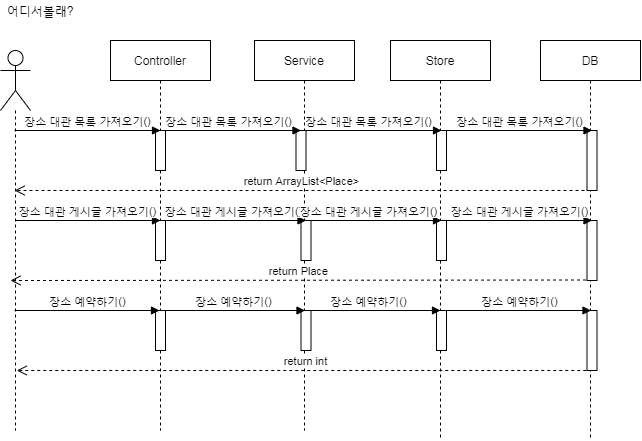

The diagram above was exported from draw.io. Its source (the exported page's mxGraphModel, read from the mxfile embedded in the PNG):
<mxGraphModel dx="1820" dy="924" grid="1" gridSize="10" guides="1" tooltips="1" connect="1" arrows="1" fold="1" page="1" pageScale="1" pageWidth="827" pageHeight="1169" math="0" shadow="0">
  <root>
    <mxCell id="0" />
    <mxCell id="1" parent="0" />
    <mxCell id="4D35Qo2kw5h6mohKcFyI-18" value="" style="shape=umlLifeline;participant=umlActor;perimeter=lifelinePerimeter;whiteSpace=wrap;html=1;container=1;collapsible=0;recursiveResize=0;verticalAlign=top;spacingTop=36;labelBackgroundColor=#ffffff;outlineConnect=0;size=60;" vertex="1" parent="1">
      <mxGeometry x="60" y="80" width="30" height="380" as="geometry" />
    </mxCell>
    <mxCell id="4D35Qo2kw5h6mohKcFyI-19" value="Controller" style="shape=umlLifeline;perimeter=lifelinePerimeter;whiteSpace=wrap;html=1;container=1;collapsible=0;recursiveResize=0;outlineConnect=0;" vertex="1" parent="1">
      <mxGeometry x="170" y="70" width="100" height="390" as="geometry" />
    </mxCell>
    <mxCell id="4D35Qo2kw5h6mohKcFyI-34" value="" style="html=1;points=[];perimeter=orthogonalPerimeter;" vertex="1" parent="4D35Qo2kw5h6mohKcFyI-19">
      <mxGeometry x="45" y="90" width="10" height="40" as="geometry" />
    </mxCell>
    <mxCell id="4D35Qo2kw5h6mohKcFyI-48" value="" style="html=1;points=[];perimeter=orthogonalPerimeter;" vertex="1" parent="4D35Qo2kw5h6mohKcFyI-19">
      <mxGeometry x="45" y="180" width="10" height="40" as="geometry" />
    </mxCell>
    <mxCell id="4D35Qo2kw5h6mohKcFyI-49" value="장소 대관 게시글 가져오기()" style="html=1;verticalAlign=bottom;endArrow=block;" edge="1" parent="4D35Qo2kw5h6mohKcFyI-19">
      <mxGeometry relative="1" as="geometry">
        <mxPoint x="-95.5" y="180" as="sourcePoint" />
        <mxPoint x="50" y="180" as="targetPoint" />
      </mxGeometry>
    </mxCell>
    <mxCell id="4D35Qo2kw5h6mohKcFyI-20" value="Service" style="shape=umlLifeline;perimeter=lifelinePerimeter;whiteSpace=wrap;html=1;container=1;collapsible=0;recursiveResize=0;outlineConnect=0;" vertex="1" parent="1">
      <mxGeometry x="314" y="70" width="100" height="390" as="geometry" />
    </mxCell>
    <mxCell id="4D35Qo2kw5h6mohKcFyI-37" value="" style="html=1;points=[];perimeter=orthogonalPerimeter;" vertex="1" parent="4D35Qo2kw5h6mohKcFyI-20">
      <mxGeometry x="41.5" y="90" width="10" height="40" as="geometry" />
    </mxCell>
    <mxCell id="4D35Qo2kw5h6mohKcFyI-38" value="장소 대관 목록 가져오기()" style="html=1;verticalAlign=bottom;endArrow=block;" edge="1" parent="4D35Qo2kw5h6mohKcFyI-20">
      <mxGeometry relative="1" as="geometry">
        <mxPoint x="-99" y="90" as="sourcePoint" />
        <mxPoint x="46.5" y="90" as="targetPoint" />
      </mxGeometry>
    </mxCell>
    <mxCell id="4D35Qo2kw5h6mohKcFyI-50" value="" style="html=1;points=[];perimeter=orthogonalPerimeter;" vertex="1" parent="4D35Qo2kw5h6mohKcFyI-20">
      <mxGeometry x="46.5" y="180" width="10" height="40" as="geometry" />
    </mxCell>
    <mxCell id="4D35Qo2kw5h6mohKcFyI-51" value="장소 대관 게시글 가져오기()" style="html=1;verticalAlign=bottom;endArrow=block;" edge="1" parent="4D35Qo2kw5h6mohKcFyI-20">
      <mxGeometry relative="1" as="geometry">
        <mxPoint x="-94" y="180" as="sourcePoint" />
        <mxPoint x="51.5" y="180" as="targetPoint" />
      </mxGeometry>
    </mxCell>
    <mxCell id="4D35Qo2kw5h6mohKcFyI-59" value="" style="html=1;points=[];perimeter=orthogonalPerimeter;" vertex="1" parent="4D35Qo2kw5h6mohKcFyI-20">
      <mxGeometry x="46.5" y="270" width="10" height="40" as="geometry" />
    </mxCell>
    <mxCell id="4D35Qo2kw5h6mohKcFyI-60" value="장소 예약하기()" style="html=1;verticalAlign=bottom;endArrow=block;entryX=0.4;entryY=0;entryDx=0;entryDy=0;entryPerimeter=0;" edge="1" parent="4D35Qo2kw5h6mohKcFyI-20" target="4D35Qo2kw5h6mohKcFyI-59">
      <mxGeometry relative="1" as="geometry">
        <mxPoint x="-94" y="270" as="sourcePoint" />
        <mxPoint x="46.5" y="270" as="targetPoint" />
      </mxGeometry>
    </mxCell>
    <mxCell id="4D35Qo2kw5h6mohKcFyI-21" value="Store" style="shape=umlLifeline;perimeter=lifelinePerimeter;whiteSpace=wrap;html=1;container=1;collapsible=0;recursiveResize=0;outlineConnect=0;" vertex="1" parent="1">
      <mxGeometry x="450" y="70" width="100" height="400" as="geometry" />
    </mxCell>
    <mxCell id="4D35Qo2kw5h6mohKcFyI-39" value="" style="html=1;points=[];perimeter=orthogonalPerimeter;" vertex="1" parent="4D35Qo2kw5h6mohKcFyI-21">
      <mxGeometry x="46" y="90" width="10" height="40" as="geometry" />
    </mxCell>
    <mxCell id="4D35Qo2kw5h6mohKcFyI-40" value="장소 대관 목록 가져오기()" style="html=1;verticalAlign=bottom;endArrow=block;" edge="1" parent="4D35Qo2kw5h6mohKcFyI-21">
      <mxGeometry relative="1" as="geometry">
        <mxPoint x="-94.5" y="90" as="sourcePoint" />
        <mxPoint x="51" y="90" as="targetPoint" />
      </mxGeometry>
    </mxCell>
    <mxCell id="4D35Qo2kw5h6mohKcFyI-52" value="" style="html=1;points=[];perimeter=orthogonalPerimeter;" vertex="1" parent="4D35Qo2kw5h6mohKcFyI-21">
      <mxGeometry x="46" y="180" width="10" height="40" as="geometry" />
    </mxCell>
    <mxCell id="4D35Qo2kw5h6mohKcFyI-53" value="장소 대관 게시글 가져오기()" style="html=1;verticalAlign=bottom;endArrow=block;" edge="1" parent="4D35Qo2kw5h6mohKcFyI-21">
      <mxGeometry relative="1" as="geometry">
        <mxPoint x="-94.5" y="180" as="sourcePoint" />
        <mxPoint x="51" y="180" as="targetPoint" />
      </mxGeometry>
    </mxCell>
    <mxCell id="4D35Qo2kw5h6mohKcFyI-61" value="" style="html=1;points=[];perimeter=orthogonalPerimeter;" vertex="1" parent="4D35Qo2kw5h6mohKcFyI-21">
      <mxGeometry x="46" y="270" width="10" height="40" as="geometry" />
    </mxCell>
    <mxCell id="4D35Qo2kw5h6mohKcFyI-62" value="장소 예약하기()" style="html=1;verticalAlign=bottom;endArrow=block;entryX=0.4;entryY=0;entryDx=0;entryDy=0;entryPerimeter=0;" edge="1" parent="4D35Qo2kw5h6mohKcFyI-21" target="4D35Qo2kw5h6mohKcFyI-61">
      <mxGeometry relative="1" as="geometry">
        <mxPoint x="-94.5" y="270" as="sourcePoint" />
        <mxPoint x="46" y="270" as="targetPoint" />
      </mxGeometry>
    </mxCell>
    <mxCell id="4D35Qo2kw5h6mohKcFyI-22" value="DB" style="shape=umlLifeline;perimeter=lifelinePerimeter;whiteSpace=wrap;html=1;container=1;collapsible=0;recursiveResize=0;outlineConnect=0;" vertex="1" parent="1">
      <mxGeometry x="600" y="70" width="100" height="400" as="geometry" />
    </mxCell>
    <mxCell id="4D35Qo2kw5h6mohKcFyI-41" value="" style="html=1;points=[];perimeter=orthogonalPerimeter;" vertex="1" parent="4D35Qo2kw5h6mohKcFyI-22">
      <mxGeometry x="46.5" y="90" width="10" height="60" as="geometry" />
    </mxCell>
    <mxCell id="4D35Qo2kw5h6mohKcFyI-42" value="장소 대관 목록 가져오기()" style="html=1;verticalAlign=bottom;endArrow=block;" edge="1" parent="4D35Qo2kw5h6mohKcFyI-22">
      <mxGeometry relative="1" as="geometry">
        <mxPoint x="-94" y="90" as="sourcePoint" />
        <mxPoint x="51.5" y="90" as="targetPoint" />
      </mxGeometry>
    </mxCell>
    <mxCell id="4D35Qo2kw5h6mohKcFyI-54" value="" style="html=1;points=[];perimeter=orthogonalPerimeter;" vertex="1" parent="4D35Qo2kw5h6mohKcFyI-22">
      <mxGeometry x="46.5" y="180" width="10" height="60" as="geometry" />
    </mxCell>
    <mxCell id="4D35Qo2kw5h6mohKcFyI-55" value="장소 대관 게시글 가져오기()" style="html=1;verticalAlign=bottom;endArrow=block;" edge="1" parent="4D35Qo2kw5h6mohKcFyI-22">
      <mxGeometry relative="1" as="geometry">
        <mxPoint x="-94" y="180" as="sourcePoint" />
        <mxPoint x="51.5" y="180" as="targetPoint" />
      </mxGeometry>
    </mxCell>
    <mxCell id="4D35Qo2kw5h6mohKcFyI-65" value="" style="html=1;points=[];perimeter=orthogonalPerimeter;" vertex="1" parent="4D35Qo2kw5h6mohKcFyI-22">
      <mxGeometry x="46.5" y="270" width="10" height="60" as="geometry" />
    </mxCell>
    <mxCell id="4D35Qo2kw5h6mohKcFyI-66" value="장소 예약하기()" style="html=1;verticalAlign=bottom;endArrow=block;entryX=0.4;entryY=0;entryDx=0;entryDy=0;entryPerimeter=0;" edge="1" parent="4D35Qo2kw5h6mohKcFyI-22" target="4D35Qo2kw5h6mohKcFyI-65">
      <mxGeometry relative="1" as="geometry">
        <mxPoint x="-94" y="270" as="sourcePoint" />
        <mxPoint x="46.5" y="270" as="targetPoint" />
      </mxGeometry>
    </mxCell>
    <mxCell id="4D35Qo2kw5h6mohKcFyI-26" value="어디서볼래?" style="text;html=1;strokeColor=none;fillColor=none;align=center;verticalAlign=middle;whiteSpace=wrap;rounded=0;" vertex="1" parent="1">
      <mxGeometry x="60" y="30" width="80" height="20" as="geometry" />
    </mxCell>
    <mxCell id="4D35Qo2kw5h6mohKcFyI-27" style="edgeStyle=orthogonalEdgeStyle;rounded=0;orthogonalLoop=1;jettySize=auto;html=1;exitX=0.5;exitY=1;exitDx=0;exitDy=0;" edge="1" parent="1" source="4D35Qo2kw5h6mohKcFyI-26" target="4D35Qo2kw5h6mohKcFyI-26">
      <mxGeometry relative="1" as="geometry" />
    </mxCell>
    <mxCell id="4D35Qo2kw5h6mohKcFyI-35" value="장소 대관 목록 가져오기()" style="html=1;verticalAlign=bottom;endArrow=block;" edge="1" parent="1" source="4D35Qo2kw5h6mohKcFyI-18">
      <mxGeometry relative="1" as="geometry">
        <mxPoint x="290" y="160" as="sourcePoint" />
        <mxPoint x="220" y="160" as="targetPoint" />
      </mxGeometry>
    </mxCell>
    <mxCell id="4D35Qo2kw5h6mohKcFyI-46" value="return ArrayList&amp;lt;Place&amp;gt;" style="html=1;verticalAlign=bottom;endArrow=open;dashed=1;endSize=8;" edge="1" parent="1" target="4D35Qo2kw5h6mohKcFyI-18">
      <mxGeometry relative="1" as="geometry">
        <mxPoint x="650" y="220" as="sourcePoint" />
        <mxPoint x="570" y="220" as="targetPoint" />
      </mxGeometry>
    </mxCell>
    <mxCell id="4D35Qo2kw5h6mohKcFyI-56" value="return Place" style="html=1;verticalAlign=bottom;endArrow=open;dashed=1;endSize=8;" edge="1" parent="1">
      <mxGeometry relative="1" as="geometry">
        <mxPoint x="645.5" y="309.5" as="sourcePoint" />
        <mxPoint x="70" y="310" as="targetPoint" />
      </mxGeometry>
    </mxCell>
    <mxCell id="4D35Qo2kw5h6mohKcFyI-57" value="" style="html=1;points=[];perimeter=orthogonalPerimeter;" vertex="1" parent="1">
      <mxGeometry x="215" y="340" width="10" height="40" as="geometry" />
    </mxCell>
    <mxCell id="4D35Qo2kw5h6mohKcFyI-58" value="장소 예약하기()" style="html=1;verticalAlign=bottom;endArrow=block;entryX=0.4;entryY=0;entryDx=0;entryDy=0;entryPerimeter=0;" edge="1" parent="1" source="4D35Qo2kw5h6mohKcFyI-18" target="4D35Qo2kw5h6mohKcFyI-57">
      <mxGeometry relative="1" as="geometry">
        <mxPoint x="80" y="340" as="sourcePoint" />
        <mxPoint x="215" y="340" as="targetPoint" />
      </mxGeometry>
    </mxCell>
    <mxCell id="4D35Qo2kw5h6mohKcFyI-67" value="return int" style="html=1;verticalAlign=bottom;endArrow=open;dashed=1;endSize=8;" edge="1" parent="1">
      <mxGeometry relative="1" as="geometry">
        <mxPoint x="651.75" y="400" as="sourcePoint" />
        <mxPoint x="76.25" y="400" as="targetPoint" />
      </mxGeometry>
    </mxCell>
  </root>
</mxGraphModel>